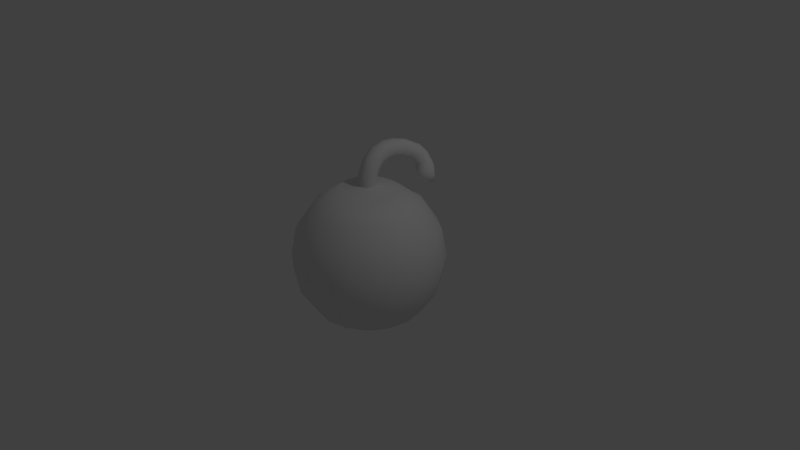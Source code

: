 # Source: Bomb.blend  (saved by Blender 2.79.0; exported with 4.5.12 LTS)
import bpy
from mathutils import Matrix  # noqa: F401  (used for matrix-valued properties, if any)

bpy.ops.wm.read_factory_settings(use_empty=True)
scene = bpy.context.scene
scene.name = 'Scene'

# ---- collections
col_collection_1 = bpy.data.collections.new('Collection 1'); scene.collection.children.link(col_collection_1)

# ---- materials (node trees are filled in below, after node groups)
mat_material_002 = bpy.data.materials.new('Material.002')
mat_material_002.alpha_threshold = 0.0
mat_material_002.use_transparent_shadow = False
mat_material_002.preview_render_type = 'CUBE'
mat_material_002.roughness = 0.5

# ---- node groups
ng_auto_smooth = bpy.data.node_groups.new('Auto Smooth', 'GeometryNodeTree')
_s = ng_auto_smooth.interface.new_socket(name='Geometry', in_out='OUTPUT', socket_type='NodeSocketGeometry')
_s = ng_auto_smooth.interface.new_socket(name='Geometry', in_out='INPUT', socket_type='NodeSocketGeometry')
_s = ng_auto_smooth.interface.new_socket(name='Angle', in_out='INPUT', socket_type='NodeSocketFloat')
_s.subtype = 'ANGLE'
_s.min_value = 0.0
_s.max_value = 3.142
ng_auto_smooth.is_modifier = True
_N = ng_auto_smooth.nodes; _L = ng_auto_smooth.links
n0 = _N.new('NodeGroupOutput'); n0.name = 'Group Output'; n0.location = (480, -100)
n1 = _N.new('NodeGroupInput'); n1.name = 'Group Input'; n1.location = (-420, -300)
n2 = _N.new('NodeGroupInput'); n2.name = 'Group Input.001'; n2.location = (-60, -100)
n3 = _N.new('GeometryNodeSetShadeSmooth'); n3.name = 'Set Shade Smooth'; n3.location = (120, -100)
n3.domain = 'EDGE'
n4 = _N.new('GeometryNodeSetShadeSmooth'); n4.name = 'Set Shade Smooth.001'; n4.location = (300, -100)
n5 = _N.new('GeometryNodeInputMeshEdgeAngle'); n5.name = 'Edge Angle'; n5.location = (-420, -220)
n6 = _N.new('GeometryNodeInputEdgeSmooth'); n6.name = 'Is Edge Smooth'; n6.location = (-60, -160)
n7 = _N.new('GeometryNodeInputShadeSmooth'); n7.name = 'Is Face Smooth'; n7.location = (-240, -340)
n8 = _N.new('FunctionNodeBooleanMath'); n8.name = 'Boolean Math'; n8.location = (-60, -220)
n9 = _N.new('FunctionNodeCompare'); n9.name = 'Compare'; n9.location = (-240, -180)
n9.operation = 'LESS_EQUAL'
_L.new(n5.outputs[0], n9.inputs[0])
_L.new(n4.outputs[0], n0.inputs[0])
_L.new(n1.outputs[1], n9.inputs[1])
_L.new(n9.outputs[0], n8.inputs[0])
_L.new(n7.outputs[0], n8.inputs[1])
_L.new(n2.outputs[0], n3.inputs[0])
_L.new(n6.outputs[0], n3.inputs[1])
_L.new(n3.outputs[0], n4.inputs[0])
_L.new(n8.outputs[0], n3.inputs[2])
n0.is_active_output = True

# ---- material node trees

# ---- world
world_world = bpy.data.worlds.new('World'); scene.world = world_world
world_world.color = (0.05088, 0.05088, 0.05088)
world_world.use_sun_shadow = False
world_world.sun_shadow_jitter_overblur = 0.0
world_world.cycles.sampling_method = 'MANUAL'

# ---- cameras
cam_camera = bpy.data.cameras.new('Camera')
cam_camera.clip_end = 100.0
cam_camera.lens = 35.0
cam_camera.sensor_width = 32.0
cam_camera.sensor_height = 18.0
cam_camera.ortho_scale = 7.314
cam_camera.dof.focus_distance = 0.0
cam_camera.dof.aperture_fstop = 128.0

# ---- lights
light_lamp = bpy.data.lights.new('Lamp', 'POINT')
light_lamp.transmission_factor = 0.0
light_lamp.cutoff_distance = 30.0
light_lamp.energy = 100.0
light_lamp.shadow_buffer_clip_start = 1.001
light_lamp.shadow_soft_size = 0.1
light_lamp.shadow_maximum_resolution = 0.006
light_lamp.use_absolute_resolution = True

# ---- meshes
me_cylinder_001 = bpy.data.meshes.new('Cylinder.001')
me_cylinder_001.from_pydata([(0.0, 0.122, -0.8488), (0.0, 0.122, -0.7242), (0.08627, 0.08627, -0.8488), (0.08627, 0.08627, -0.7242), (0.122, -5.333e-09, -0.8488), (0.122, -5.333e-09, -0.7242), (0.08627, -0.08627, -0.8488), (0.08627, -0.08627, -0.7242), (-1.067e-08, -0.122, -0.8488), (-1.067e-08, -0.122, -0.7242), (-0.08627, -0.08627, -0.8488), (-0.08627, -0.08627, -0.7242), (-0.122, 1.455e-09, -0.8488), (-0.122, 1.455e-09, -0.7242), (-0.08627, 0.08627, -0.8488), (-0.08627, 0.08627, -0.7242), (0.0, 0.1449, -0.6814), (0.08627, 0.1201, -0.6557), (0.122, 0.06008, -0.5937), (0.08627, 9.181e-05, -0.5317), (-1.067e-08, -0.02476, -0.5061), (-0.08627, 9.182e-05, -0.5317), (-0.122, 0.06008, -0.5937), (-0.08627, 0.1201, -0.6557), (0.02351, 0.189, -0.6207), (0.1008, 0.1635, -0.575), (0.1191, 0.1294, -0.4901), (0.06761, 0.1065, -0.4156), (-0.02351, 0.1084, -0.3953), (-0.1008, 0.1339, -0.441), (-0.1191, 0.168, -0.5259), (-0.06761, 0.1909, -0.6004), (0.04999, 0.2651, -0.5781), (0.1188, 0.2465, -0.5178), (0.1254, 0.2416, -0.4248), (0.06606, 0.2531, -0.3536), (-0.02454, 0.2744, -0.346), (-0.09332, 0.2929, -0.4064), (-0.09998, 0.2978, -0.4994), (-0.04062, 0.2863, -0.5705), (0.08091, 0.3496, -0.5683), (0.1448, 0.3378, -0.5013), (0.1468, 0.3512, -0.4089), (0.08563, 0.3818, -0.3453), (-0.002778, 0.4118, -0.3478), (-0.06667, 0.4235, -0.4148), (-0.06862, 0.4102, -0.5072), (-0.007493, 0.3795, -0.5708), (0.1258, 0.4421, -0.57), (0.1871, 0.4496, -0.5), (0.1877, 0.4923, -0.4169), (0.1271, 0.5451, -0.3694), (0.04085, 0.5772, -0.3853), (-0.02051, 0.5697, -0.4553), (-0.02104, 0.5271, -0.5384), (0.03956, 0.4742, -0.5859), (0.1829, 0.5386, -0.6031), (0.2428, 0.5673, -0.5375), (0.2442, 0.6371, -0.4754), (0.1863, 0.7069, -0.4532), (0.103, 0.7359, -0.4839), (0.0431, 0.7071, -0.5495), (0.04168, 0.6374, -0.6116), (0.09957, 0.5676, -0.6338), (0.2243, 0.5838, -0.6207), (0.2848, 0.6357, -0.5721), (0.2911, 0.7262, -0.5496), (0.2395, 0.8021, -0.5666), (0.1603, 0.8192, -0.613), (0.09982, 0.7673, -0.6616), (0.09352, 0.6768, -0.684), (0.1451, 0.6009, -0.6671), (0.2837, 0.6347, -0.6598), (0.3499, 0.7, -0.6514), (0.3688, 0.7807, -0.6942), (0.3294, 0.8297, -0.7633), (0.2546, 0.8181, -0.818), (0.1884, 0.7529, -0.8265), (0.1695, 0.6721, -0.7836), (0.2089, 0.6231, -0.7146), (0.3517, 0.6039, -0.7218), (0.4223, 0.6636, -0.7348), (0.4483, 0.7213, -0.8035), (0.4143, 0.7431, -0.8877), (0.3404, 0.7164, -0.938), (0.2698, 0.6567, -0.9251), (0.2439, 0.599, -0.8564), (0.2778, 0.5771, -0.7722), (0.0, 0.7071, -1.117), (0.0, 0.9239, -1.441), (0.0, 0.9239, -2.206), (0.0, 0.3827, -2.747), (0.1464, 0.3536, -0.8997), (0.2706, 0.6533, -1.117), (0.3536, 0.8536, -1.441), (0.3827, 0.9239, -1.824), (0.3536, 0.8536, -2.206), (0.2706, 0.6533, -2.531), (0.1464, 0.3536, -2.747), (0.2706, 0.2706, -0.8997), (0.5, 0.5, -1.117), (0.6533, 0.6533, -1.441), (0.7071, 0.7071, -1.824), (0.6533, 0.6533, -2.206), (0.5, 0.5, -2.531), (0.2706, 0.2706, -2.747), (0.3536, 0.1464, -0.8997), (0.6533, 0.2706, -1.117), (0.8536, 0.3536, -1.441), (0.9239, 0.3827, -1.824), (0.8536, 0.3536, -2.206), (0.6533, 0.2706, -2.531), (0.3536, 0.1464, -2.747), (0.3827, 1.307e-07, -0.8997), (0.7071, 7.11e-08, -1.117), (0.9239, 1.149e-08, -1.441), (1.0, 1.149e-08, -1.824), (0.9239, 1.149e-08, -2.206), (0.7071, 7.11e-08, -2.531), (0.3827, 5.62e-08, -2.747), (0.3536, -0.1464, -0.8997), (0.6533, -0.2706, -1.117), (0.8536, -0.3536, -1.441), (0.9239, -0.3827, -1.824), (0.8536, -0.3536, -2.206), (0.6533, -0.2706, -2.531), (0.3536, -0.1464, -2.747), (0.2706, -0.2706, -0.8997), (0.5, -0.5, -1.117), (0.6533, -0.6533, -1.441), (0.7071, -0.7071, -1.824), (0.6533, -0.6533, -2.206), (0.5, -0.5, -2.531), (0.2706, -0.2706, -2.747), (0.1464, -0.3536, -0.8997), (0.2706, -0.6533, -1.117), (0.3536, -0.8536, -1.441), (0.3827, -0.9239, -1.824), (0.3536, -0.8536, -2.206), (0.2706, -0.6533, -2.531), (0.1464, -0.3536, -2.747), (-7.268e-08, -0.3827, -0.8997), (-2.664e-07, -0.7071, -1.117), (-2.962e-07, -0.9239, -1.441), (-3.26e-07, -1.0, -1.824), (-2.962e-07, -0.9239, -2.206), (-2.664e-07, -0.7071, -2.531), (-1.621e-07, -0.3827, -2.747), (-0.1464, -0.3536, -0.8997), (-0.2706, -0.6533, -1.117), (-0.3536, -0.8536, -1.441), (-0.3827, -0.9239, -1.824), (-0.3536, -0.8536, -2.206), (-0.2706, -0.6533, -2.531), (-0.1464, -0.3536, -2.747), (-0.2706, -0.2706, -0.8997), (-0.5, -0.5, -1.117), (-0.6533, -0.6533, -1.441), (-0.7071, -0.7071, -1.824), (-0.6533, -0.6533, -2.206), (-0.5, -0.5, -2.531), (-0.2706, -0.2706, -2.747), (-0.3536, -0.1464, -0.8997), (-0.6533, -0.2706, -1.117), (-0.8536, -0.3536, -1.441), (-0.9239, -0.3827, -1.824), (-0.8536, -0.3536, -2.206), (-0.6533, -0.2706, -2.531), (-0.3536, -0.1464, -2.747), (-0.3827, 2.499e-07, -0.8997), (-0.7071, 4.883e-07, -1.117), (-0.9239, 5.181e-07, -1.441), (-1.0, 6.075e-07, -1.824), (-0.9239, 5.181e-07, -2.206), (-0.7071, 4.883e-07, -2.531), (-0.3827, 3.393e-07, -2.747), (-0.3536, 0.1464, -0.8997), (-0.6533, 0.2706, -1.117), (-0.8536, 0.3536, -1.441), (-0.9239, 0.3827, -1.824), (-0.8536, 0.3536, -2.206), (-0.6533, 0.2706, -2.531), (-0.3536, 0.1464, -2.747), (-0.2706, 0.2706, -0.8997), (-0.5, 0.5, -1.117), (-0.6533, 0.6533, -1.441), (-0.7071, 0.7071, -1.824), (-0.6533, 0.6533, -2.206), (-0.5, 0.5, -2.531), (-0.2706, 0.2706, -2.747), (-0.1464, 0.3536, -0.8997), (-0.2706, 0.6533, -1.117), (-0.3536, 0.8536, -1.441), (-0.3827, 0.9239, -1.824), (-0.3536, 0.8536, -2.206), (-0.2706, 0.6533, -2.531), (-0.1464, 0.3536, -2.747), (1.061e-07, 0.3827, -0.8997), (6.575e-07, 1.0, -1.824), (4.34e-07, 0.7071, -2.531), (0.0, 1.51e-07, -2.824), (0.04313, 0.1041, -0.8488), (0.1041, 0.04313, -0.8488), (0.1041, -0.04313, -0.8488), (0.04313, -0.1041, -0.8488), (-0.04313, -0.1041, -0.8488), (-0.1041, -0.04313, -0.8488), (-0.1041, 0.04313, -0.8488), (-0.04313, 0.1041, -0.8488), (0.3722, 0.6043, -0.8019), (0.4022, 0.6296, -0.8074), (0.4132, 0.6541, -0.8366), (0.3988, 0.6634, -0.8723), (0.3674, 0.652, -0.8937), (0.3374, 0.6267, -0.8882), (0.3264, 0.6022, -0.859), (0.3408, 0.5929, -0.8233)], [], [(0, 1, 3, 2, 201), (2, 3, 5, 4, 202), (4, 5, 7, 6, 203), (6, 7, 9, 8, 204), (8, 9, 11, 10, 205), (10, 11, 13, 12, 206), (15, 13, 22, 23), (12, 13, 15, 14, 207), (14, 15, 1, 0, 208), (16, 23, 31, 24), (5, 3, 17, 18), (11, 9, 20, 21), (1, 15, 23, 16), (3, 1, 16, 17), (7, 5, 18, 19), (13, 11, 21, 22), (9, 7, 19, 20), (27, 26, 34, 35), (22, 21, 29, 30), (20, 19, 27, 28), (18, 17, 25, 26), (23, 22, 30, 31), (21, 20, 28, 29), (19, 18, 26, 27), (17, 16, 24, 25), (39, 38, 46, 47), (25, 24, 32, 33), (24, 31, 39, 32), (30, 29, 37, 38), (28, 27, 35, 36), (26, 25, 33, 34), (31, 30, 38, 39), (29, 28, 36, 37), (44, 43, 51, 52), (37, 36, 44, 45), (35, 34, 42, 43), (33, 32, 40, 41), (32, 39, 47, 40), (38, 37, 45, 46), (36, 35, 43, 44), (34, 33, 41, 42), (48, 55, 63, 56), (42, 41, 49, 50), (47, 46, 54, 55), (45, 44, 52, 53), (43, 42, 50, 51), (41, 40, 48, 49), (40, 47, 55, 48), (46, 45, 53, 54), (61, 60, 68, 69), (54, 53, 61, 62), (52, 51, 59, 60), (50, 49, 57, 58), (55, 54, 62, 63), (53, 52, 60, 61), (51, 50, 58, 59), (49, 48, 56, 57), (71, 70, 78, 79), (59, 58, 66, 67), (57, 56, 64, 65), (56, 63, 71, 64), (62, 61, 69, 70), (60, 59, 67, 68), (58, 57, 65, 66), (63, 62, 70, 71), (78, 77, 85, 86), (69, 68, 76, 77), (67, 66, 74, 75), (65, 64, 72, 73), (64, 71, 79, 72), (70, 69, 77, 78), (68, 67, 75, 76), (66, 65, 73, 74), (83, 82, 211, 212), (76, 75, 83, 84), (74, 73, 81, 82), (79, 78, 86, 87), (77, 76, 84, 85), (75, 74, 82, 83), (73, 72, 80, 81), (72, 79, 87, 80), (200, 91, 98), (199, 90, 96, 97), (198, 89, 94, 95), (88, 197, 92, 93), (91, 199, 97, 98), (90, 198, 95, 96), (89, 88, 93, 94), (93, 92, 99, 100), (98, 97, 104, 105), (96, 95, 102, 103), (94, 93, 100, 101), (200, 98, 105), (97, 96, 103, 104), (95, 94, 101, 102), (105, 104, 111, 112), (103, 102, 109, 110), (101, 100, 107, 108), (200, 105, 112), (104, 103, 110, 111), (102, 101, 108, 109), (100, 99, 106, 107), (200, 112, 119), (111, 110, 117, 118), (109, 108, 115, 116), (107, 106, 113, 114), (112, 111, 118, 119), (110, 109, 116, 117), (108, 107, 114, 115), (118, 117, 124, 125), (116, 115, 122, 123), (114, 113, 120, 121), (119, 118, 125, 126), (117, 116, 123, 124), (115, 114, 121, 122), (200, 119, 126), (126, 125, 132, 133), (124, 123, 130, 131), (122, 121, 128, 129), (200, 126, 133), (125, 124, 131, 132), (123, 122, 129, 130), (121, 120, 127, 128), (131, 130, 137, 138), (129, 128, 135, 136), (200, 133, 140), (132, 131, 138, 139), (130, 129, 136, 137), (128, 127, 134, 135), (133, 132, 139, 140), (200, 140, 147), (139, 138, 145, 146), (137, 136, 143, 144), (135, 134, 141, 142), (140, 139, 146, 147), (138, 137, 144, 145), (136, 135, 142, 143), (144, 143, 150, 151), (142, 141, 148, 149), (147, 146, 153, 154), (145, 144, 151, 152), (143, 142, 149, 150), (200, 147, 154), (146, 145, 152, 153), (154, 153, 160, 161), (152, 151, 158, 159), (150, 149, 156, 157), (200, 154, 161), (153, 152, 159, 160), (151, 150, 157, 158), (149, 148, 155, 156), (157, 156, 163, 164), (200, 161, 168), (160, 159, 166, 167), (158, 157, 164, 165), (156, 155, 162, 163), (161, 160, 167, 168), (159, 158, 165, 166), (200, 168, 175), (167, 166, 173, 174), (165, 164, 171, 172), (163, 162, 169, 170), (168, 167, 174, 175), (166, 165, 172, 173), (164, 163, 170, 171), (170, 169, 176, 177), (175, 174, 181, 182), (173, 172, 179, 180), (171, 170, 177, 178), (200, 175, 182), (174, 173, 180, 181), (172, 171, 178, 179), (182, 181, 188, 189), (180, 179, 186, 187), (178, 177, 184, 185), (200, 182, 189), (181, 180, 187, 188), (179, 178, 185, 186), (177, 176, 183, 184), (200, 189, 196), (188, 187, 194, 195), (186, 185, 192, 193), (184, 183, 190, 191), (189, 188, 195, 196), (187, 186, 193, 194), (185, 184, 191, 192), (195, 194, 90, 199), (193, 192, 89, 198), (191, 190, 197, 88), (196, 195, 199, 91), (194, 193, 198, 90), (192, 191, 88, 89), (200, 196, 91), (99, 106, 113, 120, 127, 134, 141, 148, 155, 162, 169, 176, 183, 190, 197, 92), (202, 106, 99, 2), (210, 209, 216, 215, 214, 213, 212, 211), (81, 80, 209, 210), (80, 87, 216, 209), (86, 85, 214, 215), (84, 83, 212, 213), (82, 81, 210, 211), (87, 86, 215, 216), (85, 84, 213, 214), (106, 202, 4, 113), (113, 4, 203, 120), (120, 203, 6, 127), (204, 134, 127, 6), (134, 204, 8, 141), (141, 8, 205, 148), (148, 205, 10, 155), (206, 162, 155, 10), (162, 206, 12, 169), (169, 12, 207, 176), (176, 207, 14, 183), (208, 190, 183, 14), (190, 208, 0, 197), (197, 0, 201, 92), (92, 201, 2, 99)])
me_cylinder_001.polygons.foreach_set('use_smooth', [True] * 218)
_k = set([(0, 201), (0, 208), (2, 201), (2, 202), (4, 202), (4, 203), (6, 203), (6, 204), (8, 204), (8, 205), (10, 205), (10, 206), (12, 206), (12, 207), (14, 207), (14, 208)])
me_cylinder_001.attributes.new('sharp_edge', 'BOOLEAN', 'EDGE').data.foreach_set('value', [ (min(e.vertices), max(e.vertices)) in _k for e in me_cylinder_001.edges])
_uv = me_cylinder_001.uv_layers.new(name='UVMap')
_uv.uv.foreach_set('vector', [0.5478, 0.7374, 0.5478, 0.6638, 0.6062, 0.6638, 0.6062, 0.7374, 0.5608, 0.7374, 0.6062, 0.7374, 0.6062, 0.6638, 0.6577, 0.6638, 0.6577, 0.7374, 0.6062, 0.7374, 0.6577, 0.7374, 0.6577, 0.6638, 0.7155, 0.6638, 0.7155, 0.7374, 0.6789, 0.7374, 0.7155, 0.7374, 0.7155, 0.6638, 0.7636, 0.6638, 0.7636, 0.7374, 0.7402, 0.7374, 0.7636, 0.7374, 0.7636, 0.6638, 0.8205, 0.6638, 0.8205, 0.7374, 0.8035, 0.7374, 0.8205, 0.7374, 0.8205, 0.6638, 0.8674, 0.6638, 0.8674, 0.7374, 0.8674, 0.7374, 0.9233, 0.6638, 0.8674, 0.6638, 0.8674, 0.6086, 0.9233, 0.6086, 0.8674, 0.7374, 0.8674, 0.6638, 0.9233, 0.6638, 0.9233, 0.7374, 0.9233, 0.7374, 0.9233, 0.7374, 0.9233, 0.6638, 0.9805, 0.6638, 0.9805, 0.7374, 0.9799, 0.7374, 0.9805, 0.6086, 0.9233, 0.6086, 0.9233, 0.5571, 0.9805, 0.5571, 0.6577, 0.6638, 0.6062, 0.6638, 0.6062, 0.6086, 0.6577, 0.6086, 0.8205, 0.6638, 0.7636, 0.6638, 0.7636, 0.6086, 0.8205, 0.6086, 0.9805, 0.6638, 0.9233, 0.6638, 0.9233, 0.6086, 0.9805, 0.6086, 0.6062, 0.6638, 0.5478, 0.6638, 0.5478, 0.6086, 0.6062, 0.6086, 0.7155, 0.6638, 0.6577, 0.6638, 0.6577, 0.6086, 0.7155, 0.6086, 0.8674, 0.6638, 0.8205, 0.6638, 0.8205, 0.6086, 0.8674, 0.6086, 0.7636, 0.6638, 0.7155, 0.6638, 0.7155, 0.6086, 0.7636, 0.6086, 0.7155, 0.5571, 0.6577, 0.5571, 0.6577, 0.4933, 0.7155, 0.4933, 0.8674, 0.6086, 0.8205, 0.6086, 0.8205, 0.5571, 0.8674, 0.5571, 0.7636, 0.6086, 0.7155, 0.6086, 0.7155, 0.5571, 0.7636, 0.5571, 0.6577, 0.6086, 0.6062, 0.6086, 0.6062, 0.5571, 0.6577, 0.5571, 0.9233, 0.6086, 0.8674, 0.6086, 0.8674, 0.5571, 0.9233, 0.5571, 0.8205, 0.6086, 0.7636, 0.6086, 0.7636, 0.5571, 0.8205, 0.5571, 0.7155, 0.6086, 0.6577, 0.6086, 0.6577, 0.5571, 0.7155, 0.5571, 0.6062, 0.6086, 0.5478, 0.6086, 0.5478, 0.5571, 0.6062, 0.5571, 0.9233, 0.4933, 0.8674, 0.4933, 0.8674, 0.4331, 0.9233, 0.4331, 0.6062, 0.5571, 0.5478, 0.5571, 0.5478, 0.4933, 0.6062, 0.4933, 0.9805, 0.5571, 0.9233, 0.5571, 0.9233, 0.4933, 0.9805, 0.4933, 0.8674, 0.5571, 0.8205, 0.5571, 0.8205, 0.4933, 0.8674, 0.4933, 0.7636, 0.5571, 0.7155, 0.5571, 0.7155, 0.4933, 0.7636, 0.4933, 0.6577, 0.5571, 0.6062, 0.5571, 0.6062, 0.4933, 0.6577, 0.4933, 0.9233, 0.5571, 0.8674, 0.5571, 0.8674, 0.4933, 0.9233, 0.4933, 0.8205, 0.5571, 0.7636, 0.5571, 0.7636, 0.4933, 0.8205, 0.4933, 0.7636, 0.4331, 0.7155, 0.4331, 0.7155, 0.3608, 0.7636, 0.3608, 0.8205, 0.4933, 0.7636, 0.4933, 0.7636, 0.4331, 0.8205, 0.4331, 0.7155, 0.4933, 0.6577, 0.4933, 0.6577, 0.4331, 0.7155, 0.4331, 0.6062, 0.4933, 0.5478, 0.4933, 0.5478, 0.4331, 0.6062, 0.4331, 0.9805, 0.4933, 0.9233, 0.4933, 0.9233, 0.4331, 0.9805, 0.4331, 0.8674, 0.4933, 0.8205, 0.4933, 0.8205, 0.4331, 0.8674, 0.4331, 0.7636, 0.4933, 0.7155, 0.4933, 0.7155, 0.4331, 0.7636, 0.4331, 0.6577, 0.4933, 0.6062, 0.4933, 0.6062, 0.4331, 0.6577, 0.4331, 0.9805, 0.3608, 0.9233, 0.3608, 0.9233, 0.2775, 0.9805, 0.2775, 0.6577, 0.4331, 0.6062, 0.4331, 0.6062, 0.3608, 0.6577, 0.3608, 0.9233, 0.4331, 0.8674, 0.4331, 0.8674, 0.3608, 0.9233, 0.3608, 0.8205, 0.4331, 0.7636, 0.4331, 0.7636, 0.3608, 0.8205, 0.3608, 0.7155, 0.4331, 0.6577, 0.4331, 0.6577, 0.3608, 0.7155, 0.3608, 0.6062, 0.4331, 0.5478, 0.4331, 0.5478, 0.3608, 0.6062, 0.3608, 0.9805, 0.4331, 0.9233, 0.4331, 0.9233, 0.3608, 0.9805, 0.3608, 0.8674, 0.4331, 0.8205, 0.4331, 0.8205, 0.3608, 0.8674, 0.3608, 0.8205, 0.2775, 0.7636, 0.2775, 0.7636, 0.219, 0.8205, 0.219, 0.8674, 0.3608, 0.8205, 0.3608, 0.8205, 0.2775, 0.8674, 0.2775, 0.7636, 0.3608, 0.7155, 0.3608, 0.7155, 0.2775, 0.7636, 0.2775, 0.6577, 0.3608, 0.6062, 0.3608, 0.6062, 0.2775, 0.6577, 0.2775, 0.9233, 0.3608, 0.8674, 0.3608, 0.8674, 0.2775, 0.9233, 0.2775, 0.8205, 0.3608, 0.7636, 0.3608, 0.7636, 0.2775, 0.8205, 0.2775, 0.7155, 0.3608, 0.6577, 0.3608, 0.6577, 0.2775, 0.7155, 0.2775, 0.6062, 0.3608, 0.5478, 0.3608, 0.5478, 0.2775, 0.6062, 0.2775, 0.9233, 0.219, 0.8674, 0.219, 0.8674, 0.1213, 0.9233, 0.1213, 0.7155, 0.2775, 0.6577, 0.2775, 0.6577, 0.219, 0.7155, 0.219, 0.6062, 0.2775, 0.5478, 0.2775, 0.5478, 0.219, 0.6062, 0.219, 0.9805, 0.2775, 0.9233, 0.2775, 0.9233, 0.219, 0.9805, 0.219, 0.8674, 0.2775, 0.8205, 0.2775, 0.8205, 0.219, 0.8674, 0.219, 0.7636, 0.2775, 0.7155, 0.2775, 0.7155, 0.219, 0.7636, 0.219, 0.6577, 0.2775, 0.6062, 0.2775, 0.6062, 0.219, 0.6577, 0.219, 0.9233, 0.2775, 0.8674, 0.2775, 0.8674, 0.219, 0.9233, 0.219, 0.8674, 0.1213, 0.8205, 0.1213, 0.8205, 0.02574, 0.8674, 0.02574, 0.8205, 0.219, 0.7636, 0.219, 0.7636, 0.1213, 0.8205, 0.1213, 0.7155, 0.219, 0.6577, 0.219, 0.6577, 0.1213, 0.7155, 0.1213, 0.6062, 0.219, 0.5478, 0.219, 0.5478, 0.1213, 0.6062, 0.1213, 0.9805, 0.219, 0.9233, 0.219, 0.9233, 0.1213, 0.9805, 0.1213, 0.8674, 0.219, 0.8205, 0.219, 0.8205, 0.1213, 0.8674, 0.1213, 0.7636, 0.219, 0.7155, 0.219, 0.7155, 0.1213, 0.7636, 0.1213, 0.6577, 0.219, 0.6062, 0.219, 0.6062, 0.1213, 0.6577, 0.1213, 0.3635, 0.74, 0.3237, 0.8238, 0.272, 0.7685, 0.2877, 0.7381, 0.7636, 0.1213, 0.7155, 0.1213, 0.7155, 0.02574, 0.7636, 0.02574, 0.6577, 0.1213, 0.6062, 0.1213, 0.6062, 0.02574, 0.6577, 0.02574, 0.9233, 0.1213, 0.8674, 0.1213, 0.8674, 0.02574, 0.9233, 0.02574, 0.8205, 0.1213, 0.7636, 0.1213, 0.7636, 0.02574, 0.8205, 0.02574, 0.7155, 0.1213, 0.6577, 0.1213, 0.6577, 0.02574, 0.7155, 0.02574, 0.6062, 0.1213, 0.5478, 0.1213, 0.5478, 0.02574, 0.6062, 0.02574, 0.9805, 0.1213, 0.9233, 0.1213, 0.9233, 0.02574, 0.9805, 0.02574, 0.125, 0.1367, 0.1255, 0.1357, 0.1258, 0.1359, 0.126, 0.1345, 0.1266, 0.1332, 0.1279, 0.1341, 0.1267, 0.1351, 0.1275, 0.1315, 0.129, 0.1287, 0.1317, 0.1308, 0.1293, 0.1329, 0.1319, 0.1227, 0.1503, 0.08206, 0.1692, 0.09596, 0.1367, 0.1264, 0.1255, 0.1357, 0.126, 0.1345, 0.1267, 0.1351, 0.1258, 0.1359, 0.1266, 0.1332, 0.1275, 0.1315, 0.1293, 0.1329, 0.1279, 0.1341, 0.129, 0.1287, 0.1319, 0.1227, 0.1367, 0.1264, 0.1317, 0.1308, 0.1367, 0.1264, 0.1692, 0.09596, 0.1815, 0.1159, 0.1398, 0.1316, 0.1258, 0.1359, 0.1267, 0.1351, 0.1272, 0.1359, 0.1261, 0.1363, 0.1279, 0.1341, 0.1293, 0.1329, 0.1305, 0.1348, 0.1286, 0.1354, 0.1317, 0.1308, 0.1367, 0.1264, 0.1398, 0.1316, 0.1335, 0.1339, 0.125, 0.1367, 0.1258, 0.1359, 0.1261, 0.1363, 0.1267, 0.1351, 0.1279, 0.1341, 0.1286, 0.1354, 0.1272, 0.1359, 0.1293, 0.1329, 0.1317, 0.1308, 0.1335, 0.1339, 0.1305, 0.1348, 0.1261, 0.1363, 0.1272, 0.1359, 0.1274, 0.1368, 0.1262, 0.1367, 0.1286, 0.1354, 0.1305, 0.1348, 0.1308, 0.1371, 0.1288, 0.1369, 0.1335, 0.1339, 0.1398, 0.1316, 0.1406, 0.1377, 0.1339, 0.1373, 0.125, 0.1367, 0.1261, 0.1363, 0.1262, 0.1367, 0.1272, 0.1359, 0.1286, 0.1354, 0.1288, 0.1369, 0.1274, 0.1368, 0.1305, 0.1348, 0.1335, 0.1339, 0.1339, 0.1373, 0.1308, 0.1371, 0.1398, 0.1316, 0.1815, 0.1159, 0.1851, 0.1391, 0.1406, 0.1377, 0.125, 0.1367, 0.1262, 0.1367, 0.1261, 0.1372, 0.1274, 0.1368, 0.1288, 0.1369, 0.1285, 0.1384, 0.1272, 0.1377, 0.1308, 0.1371, 0.1339, 0.1373, 0.133, 0.1407, 0.1302, 0.1393, 0.1406, 0.1377, 0.1851, 0.1391, 0.1797, 0.162, 0.1391, 0.1436, 0.1262, 0.1367, 0.1274, 0.1368, 0.1272, 0.1377, 0.1261, 0.1372, 0.1288, 0.1369, 0.1308, 0.1371, 0.1302, 0.1393, 0.1285, 0.1384, 0.1339, 0.1373, 0.1406, 0.1377, 0.1391, 0.1436, 0.133, 0.1407, 0.1272, 0.1377, 0.1285, 0.1384, 0.1276, 0.1396, 0.1266, 0.1385, 0.1302, 0.1393, 0.133, 0.1407, 0.1309, 0.1434, 0.1289, 0.1411, 0.1391, 0.1436, 0.1797, 0.162, 0.1658, 0.1809, 0.1354, 0.1484, 0.1261, 0.1372, 0.1272, 0.1377, 0.1266, 0.1385, 0.1258, 0.1376, 0.1285, 0.1384, 0.1302, 0.1393, 0.1289, 0.1411, 0.1276, 0.1396, 0.133, 0.1407, 0.1391, 0.1436, 0.1354, 0.1484, 0.1309, 0.1434, 0.125, 0.1367, 0.1261, 0.1372, 0.1258, 0.1376, 0.1258, 0.1376, 0.1266, 0.1385, 0.1258, 0.139, 0.1254, 0.1378, 0.1276, 0.1396, 0.1289, 0.1411, 0.1269, 0.1422, 0.1263, 0.1403, 0.1309, 0.1434, 0.1354, 0.1484, 0.1301, 0.1515, 0.1279, 0.1452, 0.125, 0.1367, 0.1258, 0.1376, 0.1254, 0.1378, 0.1266, 0.1385, 0.1276, 0.1396, 0.1263, 0.1403, 0.1258, 0.139, 0.1289, 0.1411, 0.1309, 0.1434, 0.1279, 0.1452, 0.1269, 0.1422, 0.1354, 0.1484, 0.1658, 0.1809, 0.1458, 0.1932, 0.1301, 0.1515, 0.1263, 0.1403, 0.1269, 0.1422, 0.1246, 0.1425, 0.1248, 0.1406, 0.1279, 0.1452, 0.1301, 0.1515, 0.124, 0.1523, 0.1244, 0.1456, 0.125, 0.1367, 0.1254, 0.1378, 0.125, 0.1379, 0.1258, 0.139, 0.1263, 0.1403, 0.1248, 0.1406, 0.1249, 0.1391, 0.1269, 0.1422, 0.1279, 0.1452, 0.1244, 0.1456, 0.1246, 0.1425, 0.1301, 0.1515, 0.1458, 0.1932, 0.1226, 0.1968, 0.124, 0.1523, 0.1254, 0.1378, 0.1258, 0.139, 0.1249, 0.1391, 0.125, 0.1379, 0.125, 0.1367, 0.125, 0.1379, 0.1245, 0.1378, 0.1249, 0.1391, 0.1248, 0.1406, 0.1234, 0.1402, 0.124, 0.1389, 0.1246, 0.1425, 0.1244, 0.1456, 0.121, 0.1447, 0.1225, 0.1419, 0.124, 0.1523, 0.1226, 0.1968, 0.09974, 0.1914, 0.1181, 0.1508, 0.125, 0.1379, 0.1249, 0.1391, 0.124, 0.1389, 0.1245, 0.1378, 0.1248, 0.1406, 0.1246, 0.1425, 0.1225, 0.1419, 0.1234, 0.1402, 0.1244, 0.1456, 0.124, 0.1523, 0.1181, 0.1508, 0.121, 0.1447, 0.1225, 0.1419, 0.121, 0.1447, 0.1183, 0.1426, 0.1207, 0.1406, 0.1181, 0.1508, 0.09974, 0.1914, 0.08083, 0.1775, 0.1133, 0.1471, 0.1245, 0.1378, 0.124, 0.1389, 0.1233, 0.1383, 0.1242, 0.1375, 0.1234, 0.1402, 0.1225, 0.1419, 0.1207, 0.1406, 0.1221, 0.1393, 0.121, 0.1447, 0.1181, 0.1508, 0.1133, 0.1471, 0.1183, 0.1426, 0.125, 0.1367, 0.1245, 0.1378, 0.1242, 0.1375, 0.124, 0.1389, 0.1234, 0.1402, 0.1221, 0.1393, 0.1233, 0.1383, 0.1242, 0.1375, 0.1233, 0.1383, 0.1228, 0.1376, 0.1239, 0.1371, 0.1221, 0.1393, 0.1207, 0.1406, 0.1195, 0.1386, 0.1214, 0.138, 0.1183, 0.1426, 0.1133, 0.1471, 0.1102, 0.1418, 0.1165, 0.1396, 0.125, 0.1367, 0.1242, 0.1375, 0.1239, 0.1371, 0.1233, 0.1383, 0.1221, 0.1393, 0.1214, 0.138, 0.1228, 0.1376, 0.1207, 0.1406, 0.1183, 0.1426, 0.1165, 0.1396, 0.1195, 0.1386, 0.1133, 0.1471, 0.08083, 0.1775, 0.06849, 0.1575, 0.1102, 0.1418, 0.1165, 0.1396, 0.1102, 0.1418, 0.1094, 0.1357, 0.1161, 0.1361, 0.125, 0.1367, 0.1239, 0.1371, 0.1238, 0.1367, 0.1228, 0.1376, 0.1214, 0.138, 0.1212, 0.1365, 0.1226, 0.1366, 0.1195, 0.1386, 0.1165, 0.1396, 0.1161, 0.1361, 0.1192, 0.1364, 0.1102, 0.1418, 0.06849, 0.1575, 0.06494, 0.1343, 0.1094, 0.1357, 0.1239, 0.1371, 0.1228, 0.1376, 0.1226, 0.1366, 0.1238, 0.1367, 0.1214, 0.138, 0.1195, 0.1386, 0.1192, 0.1364, 0.1212, 0.1365, 0.125, 0.1367, 0.1238, 0.1367, 0.1239, 0.1362, 0.1226, 0.1366, 0.1212, 0.1365, 0.1215, 0.1351, 0.1228, 0.1357, 0.1192, 0.1364, 0.1161, 0.1361, 0.117, 0.1328, 0.1198, 0.1342, 0.1094, 0.1357, 0.06494, 0.1343, 0.07034, 0.1115, 0.1109, 0.1298, 0.1238, 0.1367, 0.1226, 0.1366, 0.1228, 0.1357, 0.1239, 0.1362, 0.1212, 0.1365, 0.1192, 0.1364, 0.1198, 0.1342, 0.1215, 0.1351, 0.1161, 0.1361, 0.1094, 0.1357, 0.1109, 0.1298, 0.117, 0.1328, 0.1109, 0.1298, 0.07034, 0.1115, 0.08424, 0.09255, 0.1146, 0.125, 0.1239, 0.1362, 0.1228, 0.1357, 0.1234, 0.135, 0.1242, 0.1359, 0.1215, 0.1351, 0.1198, 0.1342, 0.1211, 0.1324, 0.1224, 0.1339, 0.117, 0.1328, 0.1109, 0.1298, 0.1146, 0.125, 0.1191, 0.13, 0.125, 0.1367, 0.1239, 0.1362, 0.1242, 0.1359, 0.1228, 0.1357, 0.1215, 0.1351, 0.1224, 0.1339, 0.1234, 0.135, 0.1198, 0.1342, 0.117, 0.1328, 0.1191, 0.13, 0.1211, 0.1324, 0.1242, 0.1359, 0.1234, 0.135, 0.1242, 0.1345, 0.1246, 0.1356, 0.1224, 0.1339, 0.1211, 0.1324, 0.1231, 0.1312, 0.1237, 0.1331, 0.1191, 0.13, 0.1146, 0.125, 0.1199, 0.1219, 0.1221, 0.1283, 0.125, 0.1367, 0.1242, 0.1359, 0.1246, 0.1356, 0.1234, 0.135, 0.1224, 0.1339, 0.1237, 0.1331, 0.1242, 0.1345, 0.1211, 0.1324, 0.1191, 0.13, 0.1221, 0.1283, 0.1231, 0.1312, 0.1146, 0.125, 0.08424, 0.09255, 0.1042, 0.0802, 0.1199, 0.1219, 0.125, 0.1367, 0.1246, 0.1356, 0.125, 0.1356, 0.1242, 0.1345, 0.1237, 0.1331, 0.1252, 0.1329, 0.1251, 0.1343, 0.1231, 0.1312, 0.1221, 0.1283, 0.1256, 0.1278, 0.1254, 0.1309, 0.1199, 0.1219, 0.1042, 0.0802, 0.1274, 0.07666, 0.126, 0.1211, 0.1246, 0.1356, 0.1242, 0.1345, 0.1251, 0.1343, 0.125, 0.1356, 0.1237, 0.1331, 0.1231, 0.1312, 0.1254, 0.1309, 0.1252, 0.1329, 0.1221, 0.1283, 0.1199, 0.1219, 0.126, 0.1211, 0.1256, 0.1278, 0.1251, 0.1343, 0.1252, 0.1329, 0.1266, 0.1332, 0.126, 0.1345, 0.1254, 0.1309, 0.1256, 0.1278, 0.129, 0.1287, 0.1275, 0.1315, 0.126, 0.1211, 0.1274, 0.07666, 0.1503, 0.08206, 0.1319, 0.1227, 0.125, 0.1356, 0.1251, 0.1343, 0.126, 0.1345, 0.1255, 0.1357, 0.1252, 0.1329, 0.1254, 0.1309, 0.1275, 0.1315, 0.1266, 0.1332, 0.1256, 0.1278, 0.126, 0.1211, 0.1319, 0.1227, 0.129, 0.1287, 0.125, 0.1367, 0.125, 0.1356, 0.1255, 0.1357, 0.2774, 0.05131, 0.2802, 0.05822, 0.2802, 0.0657, 0.2774, 0.07261, 0.2721, 0.0779, 0.2652, 0.08076, 0.2577, 0.08076, 0.2508, 0.0779, 0.2455, 0.07261, 0.2426, 0.0657, 0.2426, 0.05822, 0.2455, 0.05131, 0.2508, 0.04603, 0.2577, 0.04316, 0.2652, 0.04316, 0.2721, 0.04603, 0.03634, 0.1332, 0.1851, 0.1391, 0.1815, 0.1159, 0.03634, 0.1693, 0.2395, 0.7785, 0.2079, 0.7643, 0.197, 0.7311, 0.2127, 0.7002, 0.2457, 0.6897, 0.2768, 0.7053, 0.2877, 0.7381, 0.272, 0.7685, 0.2356, 0.8543, 0.1522, 0.8151, 0.2079, 0.7643, 0.2395, 0.7785, 0.1522, 0.8151, 0.1213, 0.7288, 0.197, 0.7311, 0.2079, 0.7643, 0.1605, 0.6451, 0.2478, 0.6135, 0.2457, 0.6897, 0.2127, 0.7002, 0.3319, 0.6528, 0.3635, 0.74, 0.2877, 0.7381, 0.2768, 0.7053, 0.3237, 0.8238, 0.2356, 0.8543, 0.2395, 0.7785, 0.272, 0.7685, 0.1213, 0.7288, 0.1605, 0.6451, 0.2127, 0.7002, 0.197, 0.7311, 0.2478, 0.6135, 0.3319, 0.6528, 0.2768, 0.7053, 0.2457, 0.6897, 0.1851, 0.1391, 0.03634, 0.1332, 0.03925, 0.09709, 0.1797, 0.162, 0.1797, 0.162, 0.03925, 0.09709, 0.06483, 0.07151, 0.1658, 0.1809, 0.1658, 0.1809, 0.06483, 0.07151, 0.09238, 0.04806, 0.1458, 0.1932, 0.1286, 0.04806, 0.1226, 0.1968, 0.1458, 0.1932, 0.09238, 0.04806, 0.1226, 0.1968, 0.1286, 0.04806, 0.1646, 0.05096, 0.09974, 0.1914, 0.09974, 0.1914, 0.1646, 0.05096, 0.1902, 0.07655, 0.08083, 0.1775, 0.08083, 0.1775, 0.1902, 0.07655, 0.2137, 0.1041, 0.06849, 0.1575, 0.2137, 0.1403, 0.06494, 0.1343, 0.06849, 0.1575, 0.2137, 0.1041, 0.06494, 0.1343, 0.2137, 0.1403, 0.2108, 0.1763, 0.07034, 0.1115, 0.07034, 0.1115, 0.2108, 0.1763, 0.1852, 0.2019, 0.08424, 0.09255, 0.08424, 0.09255, 0.1852, 0.2019, 0.1576, 0.2254, 0.1042, 0.0802, 0.1214, 0.2254, 0.1274, 0.07666, 0.1042, 0.0802, 0.1576, 0.2254, 0.1274, 0.07666, 0.1214, 0.2254, 0.08537, 0.2225, 0.1503, 0.08206, 0.1503, 0.08206, 0.08537, 0.2225, 0.05979, 0.1969, 0.1692, 0.09596, 0.1692, 0.09596, 0.05979, 0.1969, 0.03634, 0.1693, 0.1815, 0.1159])
_ca = me_cylinder_001.color_attributes.new('Col', 'BYTE_COLOR', 'CORNER')
_ca.data.foreach_set('color', [1.0, 1.0, 1.0, 1.0, 1.0, 1.0, 1.0, 1.0, 1.0, 1.0, 1.0, 1.0, 1.0, 1.0, 1.0, 1.0, 1.0, 1.0, 1.0, 1.0, 1.0, 1.0, 1.0, 1.0, 1.0, 1.0, 1.0, 1.0, 1.0, 1.0, 1.0, 1.0, 1.0, 1.0, 1.0, 1.0, 1.0, 1.0, 1.0, 1.0, 1.0, 1.0, 1.0, 1.0, 1.0, 1.0, 1.0, 1.0, 1.0, 1.0, 1.0, 1.0, 1.0, 1.0, 1.0, 1.0, 1.0, 1.0, 1.0, 1.0, 1.0, 1.0, 1.0, 1.0, 1.0, 1.0, 1.0, 1.0, 1.0, 1.0, 1.0, 1.0, 1.0, 1.0, 1.0, 1.0, 1.0, 1.0, 1.0, 1.0, 1.0, 1.0, 1.0, 1.0, 1.0, 1.0, 1.0, 1.0, 1.0, 1.0, 1.0, 1.0, 1.0, 1.0, 1.0, 1.0, 1.0, 1.0, 1.0, 1.0, 1.0, 1.0, 1.0, 1.0, 1.0, 1.0, 1.0, 1.0, 1.0, 1.0, 1.0, 1.0, 1.0, 1.0, 1.0, 1.0, 1.0, 1.0, 1.0, 1.0, 1.0, 1.0, 1.0, 1.0, 1.0, 1.0, 1.0, 1.0, 1.0, 1.0, 1.0, 1.0, 1.0, 1.0, 1.0, 1.0, 1.0, 1.0, 1.0, 1.0, 1.0, 1.0, 1.0, 1.0, 1.0, 1.0, 1.0, 1.0, 1.0, 1.0, 1.0, 1.0, 1.0, 1.0, 1.0, 1.0, 1.0, 1.0, 1.0, 1.0, 1.0, 1.0, 1.0, 1.0, 1.0, 1.0, 1.0, 1.0, 1.0, 1.0, 1.0, 1.0, 1.0, 1.0, 1.0, 1.0, 1.0, 1.0, 1.0, 1.0, 1.0, 1.0, 1.0, 1.0, 1.0, 1.0, 1.0, 1.0, 1.0, 1.0, 1.0, 1.0, 1.0, 1.0, 1.0, 1.0, 1.0, 1.0, 1.0, 1.0, 1.0, 1.0, 1.0, 1.0, 1.0, 1.0, 1.0, 1.0, 1.0, 1.0, 1.0, 1.0, 1.0, 1.0, 1.0, 1.0, 1.0, 1.0, 1.0, 1.0, 1.0, 1.0, 1.0, 1.0, 1.0, 1.0, 1.0, 1.0, 1.0, 1.0, 1.0, 1.0, 1.0, 1.0, 1.0, 1.0, 1.0, 1.0, 1.0, 1.0, 1.0, 1.0, 1.0, 1.0, 1.0, 1.0, 1.0, 1.0, 1.0, 1.0, 1.0, 1.0, 1.0, 1.0, 1.0, 1.0, 1.0, 1.0, 1.0, 1.0, 1.0, 1.0, 1.0, 1.0, 1.0, 1.0, 1.0, 1.0, 1.0, 1.0, 1.0, 1.0, 1.0, 1.0, 1.0, 1.0, 1.0, 1.0, 1.0, 1.0, 1.0, 1.0, 1.0, 1.0, 1.0, 1.0, 1.0, 1.0, 1.0, 1.0, 1.0, 1.0, 1.0, 1.0, 1.0, 1.0, 1.0, 1.0, 1.0, 1.0, 1.0, 1.0, 1.0, 1.0, 1.0, 1.0, 1.0, 1.0, 1.0, 1.0, 1.0, 1.0, 1.0, 1.0, 1.0, 1.0, 1.0, 1.0, 1.0, 1.0, 1.0, 1.0, 1.0, 1.0, 1.0, 1.0, 1.0, 1.0, 1.0, 1.0, 1.0, 1.0, 1.0, 1.0, 1.0, 1.0, 1.0, 1.0, 1.0, 1.0, 1.0, 1.0, 1.0, 1.0, 1.0, 1.0, 1.0, 1.0, 1.0, 1.0, 1.0, 1.0, 1.0, 1.0, 1.0, 1.0, 1.0, 1.0, 1.0, 1.0, 1.0, 1.0, 1.0, 1.0, 1.0, 1.0, 1.0, 1.0, 1.0, 1.0, 1.0, 1.0, 1.0, 1.0, 1.0, 1.0, 1.0, 1.0, 1.0, 1.0, 1.0, 1.0, 1.0, 1.0, 1.0, 1.0, 1.0, 1.0, 1.0, 1.0, 1.0, 1.0, 1.0, 1.0, 1.0, 1.0, 1.0, 1.0, 1.0, 1.0, 1.0, 1.0, 1.0, 1.0, 1.0, 1.0, 1.0, 1.0, 1.0, 1.0, 1.0, 1.0, 1.0, 1.0, 1.0, 1.0, 1.0, 1.0, 1.0, 1.0, 1.0, 1.0, 1.0, 1.0, 1.0, 1.0, 1.0, 1.0, 1.0, 1.0, 1.0, 1.0, 1.0, 1.0, 1.0, 1.0, 1.0, 1.0, 1.0, 1.0, 1.0, 1.0, 1.0, 1.0, 1.0, 1.0, 1.0, 1.0, 1.0, 1.0, 1.0, 1.0, 1.0, 1.0, 1.0, 1.0, 1.0, 1.0, 1.0, 1.0, 1.0, 1.0, 1.0, 1.0, 1.0, 1.0, 1.0, 1.0, 1.0, 1.0, 1.0, 1.0, 1.0, 1.0, 1.0, 1.0, 1.0, 1.0, 1.0, 1.0, 1.0, 1.0, 1.0, 1.0, 1.0, 1.0, 1.0, 1.0, 1.0, 1.0, 1.0, 1.0, 1.0, 1.0, 1.0, 1.0, 1.0, 1.0, 1.0, 1.0, 1.0, 1.0, 1.0, 1.0, 1.0, 1.0, 1.0, 1.0, 1.0, 1.0, 1.0, 1.0, 1.0, 1.0, 1.0, 1.0, 1.0, 1.0, 1.0, 1.0, 1.0, 1.0, 1.0, 1.0, 1.0, 1.0, 1.0, 1.0, 1.0, 1.0, 1.0, 1.0, 1.0, 1.0, 1.0, 1.0, 1.0, 1.0, 1.0, 1.0, 1.0, 1.0, 1.0, 1.0, 1.0, 1.0, 1.0, 1.0, 1.0, 1.0, 1.0, 1.0, 1.0, 1.0, 1.0, 1.0, 1.0, 1.0, 1.0, 1.0, 1.0, 1.0, 1.0, 1.0, 1.0, 1.0, 1.0, 1.0, 1.0, 1.0, 1.0, 1.0, 1.0, 1.0, 1.0, 1.0, 1.0, 1.0, 1.0, 1.0, 1.0, 1.0, 1.0, 1.0, 1.0, 1.0, 1.0, 1.0, 1.0, 1.0, 1.0, 1.0, 1.0, 1.0, 1.0, 1.0, 1.0, 1.0, 1.0, 1.0, 1.0, 1.0, 1.0, 1.0, 1.0, 1.0, 1.0, 1.0, 1.0, 1.0, 1.0, 1.0, 1.0, 1.0, 1.0, 1.0, 1.0, 1.0, 1.0, 1.0, 1.0, 1.0, 1.0, 1.0, 1.0, 1.0, 1.0, 1.0, 1.0, 1.0, 1.0, 1.0, 1.0, 1.0, 1.0, 1.0, 1.0, 1.0, 1.0, 1.0, 1.0, 1.0, 1.0, 1.0, 1.0, 1.0, 1.0, 1.0, 1.0, 1.0, 1.0, 1.0, 1.0, 1.0, 1.0, 1.0, 1.0, 1.0, 1.0, 1.0, 1.0, 1.0, 1.0, 1.0, 1.0, 1.0, 1.0, 1.0, 1.0, 1.0, 1.0, 1.0, 1.0, 1.0, 1.0, 1.0, 1.0, 1.0, 1.0, 1.0, 1.0, 1.0, 1.0, 1.0, 1.0, 1.0, 1.0, 1.0, 1.0, 1.0, 1.0, 1.0, 1.0, 1.0, 1.0, 1.0, 1.0, 1.0, 1.0, 1.0, 1.0, 1.0, 1.0, 1.0, 1.0, 1.0, 1.0, 1.0, 1.0, 1.0, 1.0, 1.0, 1.0, 1.0, 1.0, 1.0, 1.0, 1.0, 1.0, 1.0, 1.0, 1.0, 1.0, 1.0, 1.0, 1.0, 1.0, 1.0, 1.0, 1.0, 1.0, 1.0, 1.0, 1.0, 1.0, 1.0, 1.0, 1.0, 1.0, 1.0, 1.0, 1.0, 1.0, 1.0, 1.0, 1.0, 1.0, 1.0, 1.0, 1.0, 1.0, 1.0, 1.0, 1.0, 1.0, 1.0, 1.0, 1.0, 1.0, 1.0, 1.0, 1.0, 1.0, 1.0, 1.0, 1.0, 1.0, 1.0, 1.0, 1.0, 1.0, 1.0, 1.0, 1.0, 1.0, 1.0, 1.0, 1.0, 1.0, 1.0, 1.0, 1.0, 1.0, 1.0, 1.0, 1.0, 1.0, 1.0, 1.0, 1.0, 1.0, 1.0, 1.0, 1.0, 1.0, 1.0, 1.0, 1.0, 1.0, 1.0, 1.0, 1.0, 1.0, 1.0, 1.0, 1.0, 1.0, 1.0, 1.0, 1.0, 1.0, 1.0, 1.0, 1.0, 1.0, 1.0, 1.0, 1.0, 1.0, 1.0, 1.0, 1.0, 1.0, 1.0, 1.0, 1.0, 1.0, 1.0, 1.0, 1.0, 1.0, 1.0, 1.0, 1.0, 1.0, 1.0, 1.0, 1.0, 1.0, 1.0, 1.0, 1.0, 1.0, 1.0, 1.0, 1.0, 1.0, 1.0, 1.0, 1.0, 1.0, 1.0, 1.0, 1.0, 1.0, 1.0, 1.0, 1.0, 1.0, 1.0, 1.0, 1.0, 1.0, 1.0, 1.0, 1.0, 1.0, 1.0, 1.0, 1.0, 1.0, 1.0, 1.0, 1.0, 1.0, 1.0, 1.0, 1.0, 1.0, 1.0, 1.0, 1.0, 1.0, 1.0, 1.0, 1.0, 1.0, 1.0, 1.0, 1.0, 1.0, 1.0, 1.0, 1.0, 1.0, 1.0, 1.0, 1.0, 1.0, 1.0, 1.0, 1.0, 1.0, 1.0, 1.0, 1.0, 1.0, 1.0, 1.0, 1.0, 1.0, 1.0, 1.0, 1.0, 1.0, 1.0, 1.0, 1.0, 1.0, 1.0, 1.0, 1.0, 1.0, 1.0, 1.0, 1.0, 1.0, 1.0, 1.0, 1.0, 1.0, 1.0, 1.0, 1.0, 1.0, 1.0, 1.0, 1.0, 1.0, 1.0, 1.0, 1.0, 1.0, 1.0, 1.0, 1.0, 1.0, 1.0, 1.0, 1.0, 1.0, 1.0, 1.0, 1.0, 1.0, 1.0, 1.0, 1.0, 1.0, 1.0, 1.0, 1.0, 1.0, 1.0, 1.0, 1.0, 1.0, 1.0, 1.0, 1.0, 1.0, 1.0, 1.0, 1.0, 1.0, 1.0, 1.0, 1.0, 1.0, 1.0, 1.0, 1.0, 1.0, 1.0, 1.0, 1.0, 1.0, 1.0, 1.0, 1.0, 1.0, 1.0, 1.0, 1.0, 1.0, 1.0, 1.0, 1.0, 1.0, 1.0, 1.0, 1.0, 1.0, 1.0, 1.0, 1.0, 1.0, 1.0, 1.0, 1.0, 1.0, 1.0, 1.0, 1.0, 1.0, 1.0, 1.0, 1.0, 1.0, 1.0, 1.0, 1.0, 1.0, 1.0, 1.0, 1.0, 1.0, 1.0, 1.0, 1.0, 1.0, 1.0, 1.0, 1.0, 1.0, 1.0, 1.0, 1.0, 1.0, 1.0, 1.0, 1.0, 1.0, 1.0, 1.0, 1.0, 1.0, 1.0, 1.0, 1.0, 1.0, 1.0, 1.0, 1.0, 1.0, 1.0, 1.0, 1.0, 1.0, 1.0, 1.0, 1.0, 1.0, 1.0, 1.0, 1.0, 1.0, 1.0, 1.0, 1.0, 1.0, 1.0, 1.0, 1.0, 1.0, 1.0, 1.0, 1.0, 1.0, 1.0, 1.0, 1.0, 1.0, 1.0, 1.0, 1.0, 1.0, 1.0, 1.0, 1.0, 1.0, 1.0, 1.0, 1.0, 1.0, 1.0, 1.0, 1.0, 1.0, 1.0, 1.0, 1.0, 1.0, 1.0, 1.0, 1.0, 1.0, 1.0, 1.0, 1.0, 1.0, 1.0, 1.0, 1.0, 1.0, 1.0, 1.0, 1.0, 1.0, 1.0, 1.0, 1.0, 1.0, 1.0, 1.0, 1.0, 1.0, 1.0, 1.0, 1.0, 1.0, 1.0, 1.0, 1.0, 1.0, 1.0, 1.0, 1.0, 1.0, 1.0, 1.0, 1.0, 1.0, 1.0, 1.0, 1.0, 1.0, 1.0, 1.0, 1.0, 1.0, 1.0, 1.0, 1.0, 1.0, 1.0, 1.0, 1.0, 1.0, 1.0, 1.0, 1.0, 1.0, 1.0, 1.0, 1.0, 1.0, 1.0, 1.0, 1.0, 1.0, 1.0, 1.0, 1.0, 1.0, 1.0, 1.0, 1.0, 1.0, 1.0, 1.0, 1.0, 1.0, 1.0, 1.0, 1.0, 1.0, 1.0, 1.0, 1.0, 1.0, 1.0, 1.0, 1.0, 1.0, 1.0, 1.0, 1.0, 1.0, 1.0, 1.0, 1.0, 1.0, 1.0, 1.0, 1.0, 1.0, 1.0, 1.0, 1.0, 1.0, 1.0, 1.0, 1.0, 1.0, 1.0, 1.0, 1.0, 1.0, 1.0, 1.0, 1.0, 1.0, 1.0, 1.0, 1.0, 1.0, 1.0, 1.0, 1.0, 1.0, 1.0, 1.0, 1.0, 1.0, 1.0, 1.0, 1.0, 1.0, 1.0, 1.0, 1.0, 1.0, 1.0, 1.0, 1.0, 1.0, 1.0, 1.0, 1.0, 1.0, 1.0, 1.0, 1.0, 1.0, 1.0, 1.0, 1.0, 1.0, 1.0, 1.0, 1.0, 1.0, 1.0, 1.0, 1.0, 1.0, 1.0, 1.0, 1.0, 1.0, 1.0, 1.0, 1.0, 1.0, 1.0, 1.0, 1.0, 1.0, 1.0, 1.0, 1.0, 1.0, 1.0, 1.0, 1.0, 1.0, 1.0, 1.0, 1.0, 1.0, 1.0, 1.0, 1.0, 1.0, 1.0, 1.0, 1.0, 1.0, 1.0, 1.0, 1.0, 1.0, 1.0, 1.0, 1.0, 1.0, 1.0, 1.0, 1.0, 1.0, 1.0, 1.0, 1.0, 1.0, 1.0, 1.0, 1.0, 1.0, 1.0, 1.0, 1.0, 1.0, 1.0, 1.0, 1.0, 1.0, 1.0, 1.0, 1.0, 1.0, 1.0, 1.0, 1.0, 1.0, 1.0, 1.0, 1.0, 1.0, 1.0, 1.0, 1.0, 1.0, 1.0, 1.0, 1.0, 1.0, 1.0, 1.0, 1.0, 1.0, 1.0, 1.0, 1.0, 1.0, 1.0, 1.0, 1.0, 1.0, 1.0, 1.0, 1.0, 1.0, 1.0, 1.0, 1.0, 1.0, 1.0, 1.0, 1.0, 1.0, 1.0, 1.0, 1.0, 1.0, 1.0, 1.0, 1.0, 1.0, 1.0, 1.0, 1.0, 1.0, 1.0, 1.0, 1.0, 1.0, 1.0, 1.0, 1.0, 1.0, 1.0, 1.0, 1.0, 1.0, 1.0, 1.0, 1.0, 1.0, 1.0, 1.0, 1.0, 1.0, 1.0, 1.0, 1.0, 1.0, 1.0, 1.0, 1.0, 1.0, 1.0, 1.0, 1.0, 1.0, 1.0, 1.0, 1.0, 1.0, 1.0, 1.0, 1.0, 1.0, 1.0, 1.0, 1.0, 1.0, 1.0, 1.0, 1.0, 1.0, 1.0, 1.0, 1.0, 1.0, 1.0, 1.0, 1.0, 1.0, 1.0, 1.0, 1.0, 1.0, 1.0, 1.0, 1.0, 1.0, 1.0, 1.0, 1.0, 1.0, 1.0, 1.0, 1.0, 1.0, 1.0, 1.0, 1.0, 1.0, 1.0, 1.0, 1.0, 1.0, 1.0, 1.0, 1.0, 1.0, 1.0, 1.0, 1.0, 1.0, 1.0, 1.0, 1.0, 1.0, 1.0, 1.0, 1.0, 1.0, 1.0, 1.0, 1.0, 1.0, 1.0, 1.0, 1.0, 1.0, 1.0, 1.0, 1.0, 1.0, 1.0, 1.0, 1.0, 1.0, 1.0, 1.0, 1.0, 1.0, 1.0, 1.0, 1.0, 1.0, 1.0, 1.0, 1.0, 1.0, 1.0, 1.0, 1.0, 1.0, 1.0, 1.0, 1.0, 1.0, 1.0, 1.0, 1.0, 1.0, 1.0, 1.0, 1.0, 1.0, 1.0, 1.0, 1.0, 1.0, 1.0, 1.0, 1.0, 1.0, 1.0, 1.0, 1.0, 1.0, 1.0, 1.0, 1.0, 1.0, 1.0, 1.0, 1.0, 1.0, 1.0, 1.0, 1.0, 1.0, 1.0, 1.0, 1.0, 1.0, 1.0, 1.0, 1.0, 1.0, 1.0, 1.0, 1.0, 1.0, 1.0, 1.0, 1.0, 1.0, 1.0, 1.0, 1.0, 1.0, 1.0, 1.0, 1.0, 1.0, 1.0, 1.0, 1.0, 1.0, 1.0, 1.0, 1.0, 1.0, 1.0, 1.0, 1.0, 1.0, 1.0, 1.0, 1.0, 1.0, 1.0, 1.0, 1.0, 1.0, 1.0, 1.0, 1.0, 1.0, 1.0, 1.0, 1.0, 1.0, 1.0, 1.0, 1.0, 1.0, 1.0, 1.0, 1.0, 1.0, 1.0, 1.0, 1.0, 1.0, 1.0, 1.0, 1.0, 1.0, 1.0, 1.0, 1.0, 1.0, 1.0, 1.0, 1.0, 1.0, 1.0, 1.0, 1.0, 1.0, 1.0, 1.0, 1.0, 1.0, 1.0, 1.0, 1.0, 1.0, 1.0, 1.0, 1.0, 1.0, 1.0, 1.0, 1.0, 1.0, 1.0, 1.0, 1.0, 1.0, 1.0, 1.0, 1.0, 1.0, 1.0, 1.0, 1.0, 1.0, 1.0, 1.0, 1.0, 1.0, 1.0, 1.0, 1.0, 1.0, 1.0, 1.0, 1.0, 1.0, 1.0, 1.0, 1.0, 1.0, 1.0, 1.0, 1.0, 1.0, 1.0, 1.0, 1.0, 1.0, 1.0, 1.0, 1.0, 1.0, 1.0, 1.0, 1.0, 1.0, 1.0, 1.0, 1.0, 1.0, 1.0, 1.0, 1.0, 1.0, 1.0, 1.0, 1.0, 1.0, 1.0, 1.0, 1.0, 1.0, 1.0, 1.0, 1.0, 1.0, 1.0, 1.0, 1.0, 1.0, 1.0, 1.0, 1.0, 1.0, 1.0, 1.0, 1.0, 1.0, 1.0, 1.0, 1.0, 1.0, 1.0, 1.0, 1.0, 1.0, 1.0, 1.0, 1.0, 1.0, 1.0, 1.0, 1.0, 1.0, 1.0, 1.0, 1.0, 1.0, 1.0, 1.0, 1.0, 1.0, 1.0, 1.0, 1.0, 1.0, 1.0, 1.0, 1.0, 1.0, 1.0, 1.0, 1.0, 1.0, 1.0, 1.0, 1.0, 1.0, 1.0, 1.0, 1.0, 1.0, 1.0, 1.0, 1.0, 1.0, 1.0, 1.0, 1.0, 1.0, 1.0, 1.0, 1.0, 1.0, 1.0, 1.0, 1.0, 1.0, 1.0, 1.0, 1.0, 1.0, 1.0, 1.0, 1.0, 1.0, 1.0, 1.0, 1.0, 1.0, 1.0, 1.0, 1.0, 1.0, 1.0, 1.0, 1.0, 1.0, 1.0, 1.0, 1.0, 1.0, 1.0, 1.0, 1.0, 1.0, 1.0, 1.0, 1.0, 1.0, 1.0, 1.0, 1.0, 1.0, 1.0, 1.0, 1.0, 1.0, 1.0, 1.0, 1.0, 1.0, 1.0, 1.0, 1.0, 1.0, 1.0, 1.0, 1.0, 1.0, 1.0, 1.0, 1.0, 1.0, 1.0, 1.0, 1.0, 1.0, 1.0, 1.0, 1.0, 1.0, 1.0, 1.0, 1.0, 1.0, 1.0, 1.0, 1.0, 1.0, 1.0, 1.0, 1.0, 1.0, 1.0, 1.0, 1.0, 1.0, 1.0, 1.0, 1.0, 1.0, 1.0, 1.0, 1.0, 1.0, 1.0, 1.0, 1.0, 1.0, 1.0, 1.0, 1.0, 1.0, 1.0, 1.0, 1.0, 1.0, 1.0, 1.0, 1.0, 1.0, 1.0, 1.0, 1.0, 1.0, 1.0, 1.0, 1.0, 1.0, 1.0, 1.0, 1.0, 1.0, 1.0, 1.0, 1.0, 1.0, 1.0, 1.0, 1.0, 1.0, 1.0, 1.0, 1.0, 1.0, 1.0, 1.0, 1.0, 1.0, 1.0, 1.0, 1.0, 1.0, 1.0, 1.0, 1.0, 1.0, 1.0, 1.0, 1.0, 1.0, 1.0, 1.0, 1.0, 1.0, 1.0, 1.0, 1.0, 1.0, 1.0, 1.0, 1.0, 1.0, 1.0, 1.0, 1.0, 1.0, 1.0, 1.0, 1.0, 1.0, 1.0, 1.0, 1.0, 1.0, 1.0, 1.0, 1.0, 1.0, 1.0, 1.0, 1.0, 1.0, 1.0, 1.0, 1.0, 1.0, 1.0, 1.0, 1.0, 1.0, 1.0, 1.0, 1.0, 1.0, 1.0, 1.0, 1.0, 1.0, 1.0, 1.0, 1.0, 1.0, 1.0, 1.0, 1.0, 1.0, 1.0, 1.0, 1.0, 1.0, 1.0, 1.0, 1.0, 1.0, 1.0, 1.0, 1.0, 1.0, 1.0, 1.0, 1.0, 1.0, 1.0, 1.0, 1.0, 1.0, 1.0, 1.0, 1.0, 1.0, 1.0, 1.0, 1.0, 1.0, 1.0, 1.0, 1.0, 1.0, 1.0, 1.0, 1.0, 1.0, 1.0, 1.0, 1.0, 1.0, 1.0, 1.0, 1.0, 1.0, 1.0, 1.0, 1.0, 1.0, 1.0, 1.0, 1.0, 1.0, 1.0, 1.0, 1.0, 1.0, 1.0, 1.0, 1.0, 1.0, 1.0, 1.0, 1.0, 1.0, 1.0, 1.0, 1.0, 1.0, 1.0, 1.0, 1.0, 1.0, 1.0, 1.0, 1.0, 1.0, 1.0, 1.0, 1.0, 1.0, 1.0, 1.0, 1.0, 1.0, 1.0, 1.0, 1.0, 1.0, 1.0, 1.0, 1.0, 1.0, 1.0, 1.0, 1.0, 1.0, 1.0, 1.0, 1.0, 1.0, 1.0, 1.0, 1.0, 1.0, 1.0, 1.0, 1.0, 1.0, 1.0, 1.0, 1.0, 1.0, 1.0, 1.0, 1.0, 1.0, 1.0, 1.0, 1.0, 1.0, 1.0, 1.0, 1.0, 1.0, 1.0, 1.0, 1.0, 1.0, 1.0, 1.0, 1.0, 1.0, 1.0, 1.0, 1.0, 1.0, 1.0, 1.0, 1.0, 1.0, 1.0, 1.0, 1.0, 1.0, 1.0, 1.0, 1.0, 1.0, 1.0, 1.0, 1.0, 1.0, 1.0, 1.0, 1.0, 1.0, 1.0, 1.0, 1.0, 1.0, 1.0, 1.0, 1.0, 1.0, 1.0, 1.0, 1.0, 1.0, 1.0, 1.0, 1.0, 1.0, 1.0, 1.0, 1.0, 1.0, 1.0, 1.0, 1.0, 1.0, 1.0, 1.0, 1.0, 1.0, 1.0, 1.0, 1.0, 1.0, 1.0, 1.0, 1.0, 1.0, 1.0, 1.0, 1.0, 1.0, 1.0, 1.0, 1.0, 1.0, 1.0, 1.0, 1.0, 1.0, 1.0, 1.0, 1.0, 1.0, 1.0, 1.0, 1.0, 1.0, 1.0, 1.0, 1.0, 1.0, 1.0, 1.0, 1.0, 1.0, 1.0, 1.0, 1.0, 1.0, 1.0, 1.0, 1.0, 1.0, 1.0, 1.0, 1.0, 1.0, 1.0, 1.0, 1.0, 1.0, 1.0, 1.0, 1.0, 1.0, 1.0, 1.0, 1.0, 1.0, 1.0, 1.0, 1.0, 1.0, 1.0, 1.0, 1.0, 1.0, 1.0, 1.0, 1.0, 1.0, 1.0, 1.0, 1.0, 1.0, 1.0, 1.0, 1.0, 1.0, 1.0, 1.0, 1.0, 1.0, 1.0, 1.0, 1.0, 1.0, 1.0, 1.0, 1.0, 1.0, 1.0, 1.0, 1.0, 1.0, 1.0, 1.0, 1.0, 1.0, 1.0, 1.0, 1.0, 1.0, 1.0, 1.0, 1.0, 1.0, 1.0, 1.0, 1.0, 1.0, 1.0, 1.0, 1.0, 1.0, 1.0, 1.0, 1.0, 1.0, 1.0, 1.0, 1.0, 1.0, 1.0, 1.0, 1.0, 1.0, 1.0, 1.0, 1.0, 1.0, 1.0, 1.0, 1.0, 1.0, 1.0, 1.0, 1.0, 1.0, 1.0, 1.0, 1.0, 1.0, 1.0, 1.0, 1.0, 1.0, 1.0, 1.0, 1.0, 1.0, 1.0, 1.0, 1.0, 1.0, 1.0, 1.0, 1.0, 1.0, 1.0, 1.0, 1.0, 1.0, 1.0, 1.0, 1.0, 1.0, 1.0, 1.0, 1.0, 1.0, 1.0, 1.0, 1.0, 1.0, 1.0, 1.0, 1.0, 1.0, 1.0, 1.0, 1.0, 1.0, 1.0, 1.0, 1.0, 1.0, 1.0, 1.0, 1.0, 1.0, 1.0, 1.0, 1.0, 1.0, 1.0, 1.0, 1.0, 1.0, 1.0, 1.0, 1.0, 1.0, 1.0, 1.0, 1.0, 1.0, 1.0, 1.0, 1.0, 1.0, 1.0, 1.0, 1.0, 1.0, 1.0, 1.0, 1.0, 1.0, 1.0, 1.0, 1.0, 1.0, 1.0, 1.0, 1.0, 1.0, 1.0, 1.0, 1.0, 1.0, 1.0, 1.0, 1.0, 1.0, 1.0, 1.0, 1.0, 1.0, 1.0, 1.0, 1.0, 1.0, 1.0, 1.0, 1.0, 1.0, 1.0, 1.0, 1.0, 1.0, 1.0, 1.0, 1.0, 1.0, 1.0, 1.0, 1.0, 1.0, 1.0, 1.0, 1.0, 1.0, 1.0, 1.0, 1.0, 1.0, 1.0, 1.0, 1.0, 1.0, 1.0, 1.0, 1.0, 1.0, 1.0, 1.0, 1.0, 1.0, 1.0, 1.0, 1.0, 1.0, 1.0, 1.0, 1.0, 1.0, 1.0, 1.0, 1.0, 1.0, 1.0, 1.0, 1.0, 1.0, 1.0, 1.0, 1.0, 1.0, 1.0, 1.0, 1.0, 1.0, 1.0, 1.0, 1.0, 1.0, 1.0, 1.0, 1.0, 1.0, 1.0, 1.0, 1.0, 1.0, 1.0, 1.0, 1.0, 1.0, 1.0, 1.0, 1.0, 1.0, 1.0, 1.0, 1.0, 1.0, 1.0, 1.0, 1.0, 1.0, 1.0, 1.0, 1.0, 1.0, 1.0, 1.0, 1.0, 1.0, 1.0, 1.0, 1.0, 1.0, 1.0, 1.0, 1.0, 1.0, 1.0, 1.0, 1.0, 1.0, 1.0, 1.0, 1.0, 1.0, 1.0, 1.0, 1.0, 1.0, 1.0, 1.0, 1.0, 1.0, 1.0, 1.0, 1.0, 1.0, 1.0, 1.0, 1.0, 1.0, 1.0, 1.0, 1.0, 1.0, 1.0, 1.0, 1.0, 1.0, 1.0, 1.0, 1.0, 1.0, 1.0, 1.0, 1.0, 1.0, 1.0, 1.0, 1.0, 1.0, 1.0, 1.0, 1.0, 1.0, 1.0, 1.0, 1.0, 1.0, 1.0, 1.0, 1.0, 1.0, 1.0, 1.0, 1.0, 1.0, 1.0, 1.0, 1.0, 1.0, 1.0, 1.0, 1.0, 1.0, 1.0, 1.0, 1.0, 1.0, 1.0, 1.0, 1.0, 1.0, 1.0, 1.0, 1.0, 1.0, 1.0, 1.0, 1.0, 1.0, 1.0, 1.0, 1.0, 1.0, 1.0, 1.0, 1.0, 1.0, 1.0, 1.0, 1.0, 1.0, 1.0, 1.0, 1.0, 1.0, 1.0, 1.0, 1.0, 1.0, 1.0, 1.0, 1.0, 1.0, 1.0, 1.0, 1.0, 1.0, 1.0, 1.0, 1.0, 1.0, 1.0, 1.0, 1.0, 1.0, 1.0, 1.0, 1.0, 1.0, 1.0, 1.0, 1.0, 1.0, 1.0, 1.0, 1.0, 1.0, 1.0, 1.0, 1.0, 1.0, 1.0, 1.0, 1.0, 1.0, 1.0, 1.0, 1.0, 1.0, 1.0, 1.0, 1.0, 1.0, 1.0, 1.0, 1.0, 1.0, 1.0, 1.0, 1.0, 1.0, 1.0, 1.0, 1.0, 1.0, 1.0, 1.0, 1.0, 1.0, 1.0, 1.0, 1.0, 1.0, 1.0, 1.0, 1.0, 1.0, 1.0, 1.0, 1.0, 1.0, 1.0, 1.0, 1.0, 1.0, 1.0, 1.0, 1.0, 1.0, 1.0, 1.0, 1.0, 1.0, 1.0, 1.0, 1.0, 1.0, 1.0, 1.0, 1.0, 1.0, 1.0, 1.0, 1.0, 1.0, 1.0, 1.0, 1.0, 1.0, 1.0, 1.0, 1.0, 1.0, 1.0, 1.0, 1.0, 1.0, 1.0, 1.0, 1.0, 1.0, 1.0, 1.0, 1.0, 1.0, 1.0, 1.0, 1.0, 1.0, 1.0, 1.0, 1.0, 1.0, 1.0, 1.0, 1.0, 1.0, 1.0, 1.0, 1.0, 1.0, 1.0, 1.0, 1.0, 1.0, 1.0, 1.0, 1.0, 1.0, 1.0, 1.0, 1.0, 1.0, 1.0, 1.0, 1.0, 1.0, 1.0, 1.0, 1.0, 1.0, 1.0, 1.0, 1.0, 1.0, 1.0, 1.0, 1.0, 1.0, 1.0, 1.0, 1.0, 1.0, 1.0, 1.0, 1.0, 1.0, 1.0, 1.0, 1.0, 1.0, 1.0, 1.0, 1.0, 1.0, 1.0, 1.0, 1.0, 1.0, 1.0, 1.0, 1.0, 1.0, 1.0, 1.0, 1.0, 1.0, 1.0, 1.0, 1.0, 1.0, 1.0, 1.0, 1.0, 1.0, 1.0, 1.0, 1.0, 1.0, 1.0, 1.0, 1.0, 1.0, 1.0, 1.0, 1.0, 1.0, 1.0, 1.0, 1.0, 1.0, 1.0, 1.0, 1.0, 1.0, 1.0, 1.0, 1.0, 1.0, 1.0, 1.0, 1.0, 1.0, 1.0, 1.0, 1.0, 1.0, 1.0, 1.0, 1.0, 1.0, 1.0, 1.0, 1.0, 1.0, 1.0, 1.0, 1.0, 1.0, 1.0, 1.0, 1.0, 1.0, 1.0, 1.0, 1.0, 1.0, 1.0, 1.0, 1.0, 1.0, 1.0, 1.0, 1.0, 1.0, 1.0, 1.0, 1.0, 1.0, 1.0, 1.0, 1.0, 1.0, 1.0, 1.0, 1.0, 1.0, 1.0, 1.0, 1.0, 1.0, 1.0, 1.0, 1.0, 1.0, 1.0, 1.0, 1.0, 1.0, 1.0, 1.0, 1.0, 1.0, 1.0, 1.0, 1.0, 1.0, 1.0, 1.0, 1.0, 1.0, 1.0, 1.0, 1.0, 1.0, 1.0, 1.0, 1.0, 1.0, 1.0, 1.0, 1.0, 1.0, 1.0, 1.0, 1.0, 1.0, 1.0, 1.0, 1.0, 1.0, 1.0, 1.0, 1.0, 1.0, 1.0, 1.0, 1.0, 1.0, 1.0, 1.0, 1.0, 1.0, 1.0, 1.0, 1.0, 1.0, 1.0, 1.0, 1.0, 1.0, 1.0, 1.0, 1.0, 1.0, 1.0, 1.0, 1.0, 1.0, 1.0, 1.0, 1.0, 1.0, 1.0, 1.0, 1.0, 1.0, 1.0, 1.0, 1.0, 1.0, 1.0, 1.0, 1.0, 1.0, 1.0, 1.0, 1.0, 1.0, 1.0, 1.0, 1.0, 1.0, 1.0, 1.0, 1.0, 1.0, 1.0, 1.0, 1.0, 1.0, 1.0, 1.0, 1.0, 1.0, 1.0, 1.0, 1.0, 1.0, 1.0, 1.0, 1.0, 1.0, 1.0, 1.0, 1.0, 1.0, 1.0, 1.0, 1.0, 1.0, 1.0, 1.0, 1.0, 1.0, 1.0, 1.0, 1.0, 1.0, 1.0, 1.0, 1.0, 1.0, 1.0, 1.0, 1.0, 1.0, 1.0, 1.0, 1.0, 1.0, 1.0, 1.0, 1.0, 1.0, 1.0, 1.0, 1.0, 1.0, 1.0, 1.0, 1.0, 1.0, 1.0, 1.0, 1.0, 1.0, 1.0, 1.0, 1.0, 1.0, 1.0, 1.0, 1.0, 1.0, 1.0, 1.0, 1.0, 1.0, 1.0, 1.0, 1.0, 1.0, 1.0, 1.0, 1.0, 1.0, 1.0, 1.0, 1.0, 1.0, 1.0, 1.0, 1.0, 1.0, 1.0, 1.0, 1.0, 1.0, 1.0, 1.0, 1.0, 1.0, 1.0, 1.0, 1.0, 1.0, 1.0, 1.0, 1.0, 1.0, 1.0, 1.0, 1.0, 1.0, 1.0, 1.0, 1.0, 1.0, 1.0, 1.0, 1.0, 1.0, 1.0, 1.0, 1.0, 1.0, 1.0, 1.0, 1.0, 1.0, 1.0, 1.0, 1.0, 1.0, 1.0, 1.0, 1.0, 1.0, 1.0, 1.0, 1.0, 1.0, 1.0, 1.0, 1.0, 1.0, 1.0, 1.0, 1.0, 1.0, 1.0, 1.0, 1.0, 1.0, 1.0, 1.0, 1.0, 1.0, 1.0, 1.0, 1.0, 1.0, 1.0, 1.0, 1.0, 1.0, 1.0, 1.0, 1.0, 1.0, 1.0, 1.0, 1.0, 1.0, 1.0, 1.0, 1.0, 1.0, 1.0, 1.0, 1.0, 1.0, 1.0, 1.0, 1.0, 1.0, 1.0, 1.0, 1.0, 1.0, 1.0, 1.0, 1.0, 1.0, 1.0, 1.0, 1.0, 1.0, 1.0, 1.0, 1.0, 1.0, 1.0, 1.0, 1.0, 1.0, 1.0, 1.0, 1.0, 1.0, 1.0, 1.0, 1.0, 1.0, 1.0, 1.0, 1.0, 1.0, 1.0, 1.0, 1.0, 1.0, 1.0, 1.0, 1.0, 1.0, 1.0, 1.0, 1.0, 1.0, 1.0, 1.0, 1.0, 1.0, 1.0, 1.0, 1.0, 1.0, 1.0, 1.0, 1.0, 1.0, 1.0, 1.0, 1.0, 1.0, 1.0, 1.0, 1.0, 1.0, 1.0, 1.0, 1.0, 1.0, 1.0, 1.0, 1.0, 1.0, 1.0, 1.0, 1.0, 1.0, 1.0, 1.0, 1.0, 1.0, 1.0, 1.0, 1.0, 1.0, 1.0, 1.0, 1.0, 1.0, 1.0, 1.0, 1.0, 1.0, 1.0, 1.0, 1.0, 1.0, 1.0, 1.0, 1.0, 1.0, 1.0, 1.0, 1.0, 1.0, 1.0, 1.0, 1.0, 1.0, 1.0, 1.0, 1.0, 1.0, 1.0, 1.0, 1.0, 1.0, 1.0, 1.0, 1.0, 1.0, 1.0, 1.0, 1.0, 1.0, 1.0, 1.0, 1.0, 1.0, 1.0, 1.0, 1.0, 1.0, 1.0, 1.0, 1.0, 1.0, 1.0, 1.0, 1.0, 1.0, 1.0, 1.0, 1.0, 1.0, 1.0, 1.0, 1.0, 1.0, 1.0, 1.0, 1.0, 1.0, 1.0, 1.0, 1.0, 1.0, 1.0, 1.0, 1.0, 1.0, 1.0, 1.0, 1.0, 1.0, 1.0, 1.0, 1.0, 1.0, 1.0, 1.0, 1.0, 1.0, 1.0, 1.0, 1.0, 1.0, 1.0, 1.0, 1.0, 1.0, 1.0, 1.0, 1.0, 1.0, 1.0, 1.0, 1.0, 1.0, 1.0, 1.0, 1.0, 1.0, 1.0, 1.0, 1.0, 1.0, 1.0, 1.0, 1.0, 1.0, 1.0, 1.0, 1.0, 1.0, 1.0, 1.0, 1.0, 1.0, 1.0, 1.0, 1.0, 1.0, 1.0, 1.0, 1.0, 1.0, 1.0, 1.0, 1.0, 1.0, 1.0, 1.0, 1.0, 1.0, 1.0, 1.0, 1.0, 1.0, 1.0, 1.0, 1.0, 1.0, 1.0, 1.0, 1.0, 1.0, 1.0, 1.0, 1.0, 1.0, 1.0, 1.0, 1.0, 1.0, 1.0, 1.0, 1.0, 1.0, 1.0, 1.0, 1.0, 1.0, 1.0, 1.0, 1.0, 1.0, 1.0, 1.0, 1.0, 1.0, 1.0, 1.0, 1.0, 1.0, 1.0, 1.0, 1.0, 1.0, 1.0, 1.0, 1.0, 1.0, 1.0, 1.0, 1.0, 1.0, 1.0, 1.0, 1.0, 1.0, 1.0, 1.0, 1.0, 1.0, 1.0, 1.0, 1.0, 1.0, 1.0, 1.0, 1.0, 1.0, 1.0, 1.0, 1.0, 1.0, 1.0, 1.0, 1.0, 1.0, 1.0, 1.0, 1.0, 1.0, 1.0, 1.0, 1.0, 1.0, 1.0, 1.0, 1.0, 1.0, 1.0, 1.0, 1.0, 1.0, 1.0, 1.0, 1.0, 1.0, 1.0, 1.0, 1.0, 1.0, 1.0, 1.0, 1.0, 1.0, 1.0, 1.0, 1.0, 1.0, 1.0, 1.0, 1.0, 1.0, 1.0, 1.0, 1.0, 1.0, 1.0, 1.0, 1.0, 1.0, 1.0, 1.0, 1.0, 1.0, 1.0, 1.0, 1.0, 1.0, 1.0, 1.0, 1.0, 1.0, 1.0])
me_cylinder_001.materials.append(mat_material_002)
me_cylinder_001.use_remesh_preserve_volume = False
me_cylinder_001.use_remesh_preserve_attributes = False
me_cylinder_001.use_mirror_vertex_groups = False
me_cylinder_001.update()

# ---- objects
ob_bomb = bpy.data.objects.new('Bomb', me_cylinder_001)
ob_lamp = bpy.data.objects.new('Lamp', light_lamp)
ob_camera = bpy.data.objects.new('Camera', cam_camera)

# ---- transforms, parenting, visibility, modifiers, constraints
ob_bomb.location = (0.0, 0.0, 1.824)
ob_bomb.lineart.crease_threshold = 0.0
_m = ob_bomb.modifiers.new('Auto Smooth', 'NODES')
_m.node_group = ng_auto_smooth
_gi = [s.identifier for s in ng_auto_smooth.interface.items_tree if s.item_type == 'SOCKET' and s.in_out == 'INPUT']
_m[_gi[1]] = 1.297  # Angle
ob_lamp.location = (4.076, 1.005, 5.904)
ob_lamp.rotation_euler = (0.6503, 0.05522, 1.866)
ob_lamp.lock_rotations_4d = False
ob_lamp.empty_display_type = 'ARROWS'
ob_lamp.color = (0.0, 0.0, 0.0, 0.0)
ob_lamp.lineart.crease_threshold = 0.0
ob_camera.location = (7.481, -6.508, 5.344)
ob_camera.rotation_euler = (1.109, 0.0, 0.8149)
ob_camera.lock_rotations_4d = False
ob_camera.empty_display_type = 'ARROWS'
ob_camera.color = (0.0, 0.0, 0.0, 0.0)
ob_camera.display_type = 'WIRE'
ob_camera.lineart.crease_threshold = 0.0

# ---- collection membership
col_collection_1.objects.link(ob_bomb)
col_collection_1.objects.link(ob_lamp)
col_collection_1.objects.link(ob_camera)

# ---- scene / render settings (as saved in the file)
scene.camera = ob_camera
scene.frame_start = 1; scene.frame_end = 250; scene.frame_set(4)
scene.render.engine = 'BLENDER_EEVEE_NEXT'
scene.render.resolution_percentage = 50
scene.render.dither_intensity = 0.0
scene.cycles.use_denoising = False
scene.cycles.samples = 128
scene.cycles.sampling_pattern = 'TABULATED_SOBOL'
scene.cycles.use_adaptive_sampling = False
scene.cycles.use_light_tree = False
scene.cycles.blur_glossy = 0.0
scene.cycles.sample_clamp_indirect = 0.0
scene.view_settings.view_transform = 'Standard'
bpy.context.view_layer.update()
